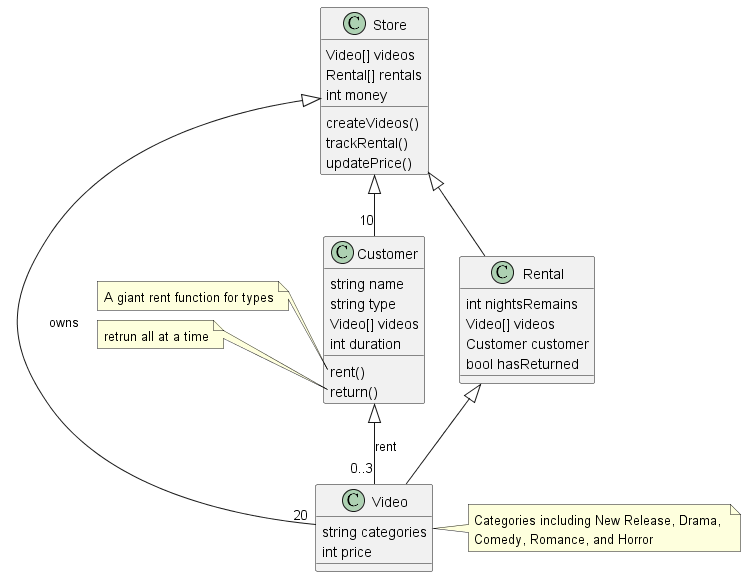

The diagram above was rendered by PlantUML. Its source (embedded in the PNG):
@startuml hw3

class Store{
	Video[] videos
	Rental[] rentals
	int money
	createVideos()
	trackRental()
	updatePrice()
}

class Video{
	string categories
	int price
}

Store <|-- "20" Video : owns

note Right of Video : Categories including New Release, Drama, \nComedy, Romance, and Horror

class Customer{
	string name
	string type
	Video[] videos
	int duration
	rent()
	return()
}
note left of Customer::rent
A giant rent function for types
end note

note left of Customer::return
retrun all at a time
end note

Customer <|-- "0..3" Video : rent
Store <|-- "10" Customer

class Rental{
	int nightsRemains
	Video[] videos
	Customer customer
	bool hasReturned
}
Store <|-- Rental
Rental <|-- Video


@enduml